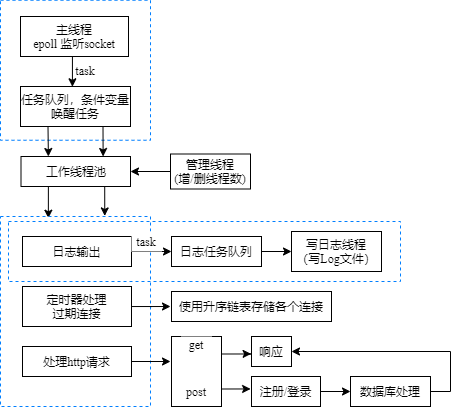

The diagram above was exported from draw.io. Its source (the exported page's mxGraphModel, read from the mxfile embedded in the PNG):
<mxGraphModel dx="752" dy="445" grid="1" gridSize="10" guides="1" tooltips="1" connect="1" arrows="1" fold="1" page="1" pageScale="1" pageWidth="827" pageHeight="1169" math="0" shadow="0">
  <root>
    <mxCell id="0" />
    <mxCell id="1" parent="0" />
    <mxCell id="rqlkk8g561G5dhS6AtiI-56" style="edgeStyle=orthogonalEdgeStyle;rounded=0;orthogonalLoop=1;jettySize=auto;html=1;exitX=1;exitY=0.75;exitDx=0;exitDy=0;entryX=-0.013;entryY=0.415;entryDx=0;entryDy=0;entryPerimeter=0;fontFamily=Times New Roman;" edge="1" parent="1" source="rqlkk8g561G5dhS6AtiI-39" target="rqlkk8g561G5dhS6AtiI-44">
      <mxGeometry relative="1" as="geometry" />
    </mxCell>
    <mxCell id="rqlkk8g561G5dhS6AtiI-57" style="edgeStyle=orthogonalEdgeStyle;rounded=0;orthogonalLoop=1;jettySize=auto;html=1;exitX=1;exitY=0.25;exitDx=0;exitDy=0;entryX=-0.01;entryY=0.578;entryDx=0;entryDy=0;entryPerimeter=0;fontFamily=Times New Roman;" edge="1" parent="1" source="rqlkk8g561G5dhS6AtiI-39" target="rqlkk8g561G5dhS6AtiI-43">
      <mxGeometry relative="1" as="geometry" />
    </mxCell>
    <mxCell id="rqlkk8g561G5dhS6AtiI-39" value="" style="rounded=0;whiteSpace=wrap;html=1;strokeColor=#000000;fontFamily=Times New Roman;" vertex="1" parent="1">
      <mxGeometry x="501" y="580" width="50" height="70" as="geometry" />
    </mxCell>
    <mxCell id="rqlkk8g561G5dhS6AtiI-1" value="" style="rounded=0;whiteSpace=wrap;html=1;dashed=1;strokeColor=#007FFF;" vertex="1" parent="1">
      <mxGeometry x="330" y="243.75" width="150" height="140" as="geometry" />
    </mxCell>
    <mxCell id="rqlkk8g561G5dhS6AtiI-31" value="task" style="rounded=0;whiteSpace=wrap;html=1;fontFamily=Times New Roman;strokeColor=none;" vertex="1" parent="1">
      <mxGeometry x="400" y="305.75" width="30" height="16" as="geometry" />
    </mxCell>
    <mxCell id="rqlkk8g561G5dhS6AtiI-10" style="edgeStyle=orthogonalEdgeStyle;rounded=0;orthogonalLoop=1;jettySize=auto;html=1;exitX=0.5;exitY=1;exitDx=0;exitDy=0;entryX=0.472;entryY=0.007;entryDx=0;entryDy=0;entryPerimeter=0;fontFamily=Times New Roman;" edge="1" parent="1" source="rqlkk8g561G5dhS6AtiI-3" target="rqlkk8g561G5dhS6AtiI-6">
      <mxGeometry relative="1" as="geometry" />
    </mxCell>
    <mxCell id="rqlkk8g561G5dhS6AtiI-3" value="主线程&lt;br&gt;epoll 监听socket" style="rounded=0;whiteSpace=wrap;html=1;fontFamily=Times New Roman;" vertex="1" parent="1">
      <mxGeometry x="350" y="260" width="108" height="40" as="geometry" />
    </mxCell>
    <mxCell id="rqlkk8g561G5dhS6AtiI-19" style="edgeStyle=orthogonalEdgeStyle;rounded=0;orthogonalLoop=1;jettySize=auto;html=1;exitX=0.25;exitY=1;exitDx=0;exitDy=0;entryX=0.25;entryY=0;entryDx=0;entryDy=0;fontFamily=Times New Roman;" edge="1" parent="1" source="rqlkk8g561G5dhS6AtiI-6" target="rqlkk8g561G5dhS6AtiI-11">
      <mxGeometry relative="1" as="geometry" />
    </mxCell>
    <mxCell id="rqlkk8g561G5dhS6AtiI-20" style="edgeStyle=orthogonalEdgeStyle;rounded=0;orthogonalLoop=1;jettySize=auto;html=1;exitX=0.75;exitY=1;exitDx=0;exitDy=0;entryX=0.75;entryY=0;entryDx=0;entryDy=0;fontFamily=Times New Roman;" edge="1" parent="1" source="rqlkk8g561G5dhS6AtiI-6" target="rqlkk8g561G5dhS6AtiI-11">
      <mxGeometry relative="1" as="geometry" />
    </mxCell>
    <mxCell id="rqlkk8g561G5dhS6AtiI-6" value="&lt;font style=&quot;font-size: 11px&quot;&gt;任务队列，条件变量唤醒任务&lt;/font&gt;" style="rounded=0;whiteSpace=wrap;html=1;fontFamily=Times New Roman;" vertex="1" parent="1">
      <mxGeometry x="350" y="330" width="110" height="40" as="geometry" />
    </mxCell>
    <mxCell id="rqlkk8g561G5dhS6AtiI-50" style="edgeStyle=orthogonalEdgeStyle;rounded=0;orthogonalLoop=1;jettySize=auto;html=1;exitX=0.75;exitY=1;exitDx=0;exitDy=0;entryX=0.695;entryY=-0.003;entryDx=0;entryDy=0;entryPerimeter=0;fontFamily=Times New Roman;" edge="1" parent="1" source="rqlkk8g561G5dhS6AtiI-11" target="rqlkk8g561G5dhS6AtiI-23">
      <mxGeometry relative="1" as="geometry" />
    </mxCell>
    <mxCell id="rqlkk8g561G5dhS6AtiI-51" style="edgeStyle=orthogonalEdgeStyle;rounded=0;orthogonalLoop=1;jettySize=auto;html=1;exitX=0.25;exitY=1;exitDx=0;exitDy=0;entryX=0.319;entryY=0.009;entryDx=0;entryDy=0;entryPerimeter=0;fontFamily=Times New Roman;" edge="1" parent="1" source="rqlkk8g561G5dhS6AtiI-11" target="rqlkk8g561G5dhS6AtiI-23">
      <mxGeometry relative="1" as="geometry" />
    </mxCell>
    <mxCell id="rqlkk8g561G5dhS6AtiI-11" value="工作线程池" style="rounded=0;whiteSpace=wrap;html=1;fontFamily=Times New Roman;" vertex="1" parent="1">
      <mxGeometry x="350.5" y="400" width="109.5" height="30" as="geometry" />
    </mxCell>
    <mxCell id="rqlkk8g561G5dhS6AtiI-22" style="edgeStyle=orthogonalEdgeStyle;rounded=0;orthogonalLoop=1;jettySize=auto;html=1;fontFamily=Times New Roman;" edge="1" parent="1" source="rqlkk8g561G5dhS6AtiI-21" target="rqlkk8g561G5dhS6AtiI-11">
      <mxGeometry relative="1" as="geometry" />
    </mxCell>
    <mxCell id="rqlkk8g561G5dhS6AtiI-21" value="管理线程&lt;br&gt;(增/删线程数)" style="rounded=0;whiteSpace=wrap;html=1;strokeColor=#000000;fontFamily=Times New Roman;" vertex="1" parent="1">
      <mxGeometry x="500" y="397.5" width="80" height="35" as="geometry" />
    </mxCell>
    <mxCell id="rqlkk8g561G5dhS6AtiI-23" value="" style="rounded=0;whiteSpace=wrap;html=1;fontFamily=Times New Roman;strokeColor=#007FFF;dashed=1;" vertex="1" parent="1">
      <mxGeometry x="330" y="460" width="150" height="190" as="geometry" />
    </mxCell>
    <mxCell id="rqlkk8g561G5dhS6AtiI-29" style="edgeStyle=orthogonalEdgeStyle;rounded=0;orthogonalLoop=1;jettySize=auto;html=1;exitX=1;exitY=0.5;exitDx=0;exitDy=0;fontFamily=Times New Roman;" edge="1" parent="1" source="rqlkk8g561G5dhS6AtiI-24" target="rqlkk8g561G5dhS6AtiI-27">
      <mxGeometry relative="1" as="geometry" />
    </mxCell>
    <mxCell id="rqlkk8g561G5dhS6AtiI-24" value="日志输出" style="rounded=0;whiteSpace=wrap;html=1;fontFamily=Times New Roman;" vertex="1" parent="1">
      <mxGeometry x="352" y="480" width="109" height="30" as="geometry" />
    </mxCell>
    <mxCell id="rqlkk8g561G5dhS6AtiI-52" style="edgeStyle=orthogonalEdgeStyle;rounded=0;orthogonalLoop=1;jettySize=auto;html=1;fontFamily=Times New Roman;" edge="1" parent="1" source="rqlkk8g561G5dhS6AtiI-25">
      <mxGeometry relative="1" as="geometry">
        <mxPoint x="500" y="550" as="targetPoint" />
      </mxGeometry>
    </mxCell>
    <mxCell id="rqlkk8g561G5dhS6AtiI-25" value="定时器处理&lt;br&gt;过期连接" style="rounded=0;whiteSpace=wrap;html=1;strokeColor=#000000;fontFamily=Times New Roman;" vertex="1" parent="1">
      <mxGeometry x="352" y="530" width="109" height="40" as="geometry" />
    </mxCell>
    <mxCell id="rqlkk8g561G5dhS6AtiI-53" style="edgeStyle=orthogonalEdgeStyle;rounded=0;orthogonalLoop=1;jettySize=auto;html=1;fontFamily=Times New Roman;" edge="1" parent="1" source="rqlkk8g561G5dhS6AtiI-26">
      <mxGeometry relative="1" as="geometry">
        <mxPoint x="500" y="605" as="targetPoint" />
      </mxGeometry>
    </mxCell>
    <mxCell id="rqlkk8g561G5dhS6AtiI-26" value="处理http请求" style="rounded=0;whiteSpace=wrap;html=1;strokeColor=#000000;fontFamily=Times New Roman;" vertex="1" parent="1">
      <mxGeometry x="352" y="590" width="109" height="30" as="geometry" />
    </mxCell>
    <mxCell id="rqlkk8g561G5dhS6AtiI-46" style="edgeStyle=orthogonalEdgeStyle;rounded=0;orthogonalLoop=1;jettySize=auto;html=1;fontFamily=Times New Roman;" edge="1" parent="1" source="rqlkk8g561G5dhS6AtiI-27" target="rqlkk8g561G5dhS6AtiI-28">
      <mxGeometry relative="1" as="geometry" />
    </mxCell>
    <mxCell id="rqlkk8g561G5dhS6AtiI-27" value="日志任务队列" style="rounded=0;whiteSpace=wrap;html=1;strokeColor=#000000;fontFamily=Times New Roman;" vertex="1" parent="1">
      <mxGeometry x="501" y="480" width="90" height="30" as="geometry" />
    </mxCell>
    <mxCell id="rqlkk8g561G5dhS6AtiI-28" value="写日志线程&lt;br&gt;（写Log文件）" style="rounded=0;whiteSpace=wrap;html=1;strokeColor=#000000;fontFamily=Times New Roman;" vertex="1" parent="1">
      <mxGeometry x="621" y="475" width="90" height="40" as="geometry" />
    </mxCell>
    <mxCell id="rqlkk8g561G5dhS6AtiI-32" value="task" style="rounded=0;whiteSpace=wrap;html=1;fontFamily=Times New Roman;strokeColor=none;" vertex="1" parent="1">
      <mxGeometry x="461" y="475" width="30" height="20" as="geometry" />
    </mxCell>
    <mxCell id="rqlkk8g561G5dhS6AtiI-33" value="使用升序链表存储各个连接" style="rounded=0;whiteSpace=wrap;html=1;fontFamily=Times New Roman;" vertex="1" parent="1">
      <mxGeometry x="501" y="535" width="160" height="30" as="geometry" />
    </mxCell>
    <mxCell id="rqlkk8g561G5dhS6AtiI-41" value="post" style="rounded=0;whiteSpace=wrap;html=1;fontFamily=Times New Roman;strokeColor=none;" vertex="1" parent="1">
      <mxGeometry x="511" y="630" width="30" height="10" as="geometry" />
    </mxCell>
    <mxCell id="rqlkk8g561G5dhS6AtiI-40" value="get" style="rounded=0;whiteSpace=wrap;html=1;fontFamily=Times New Roman;strokeColor=none;" vertex="1" parent="1">
      <mxGeometry x="511" y="580" width="30" height="15" as="geometry" />
    </mxCell>
    <mxCell id="rqlkk8g561G5dhS6AtiI-43" value="响应" style="rounded=0;whiteSpace=wrap;html=1;strokeColor=#000000;fontFamily=Times New Roman;" vertex="1" parent="1">
      <mxGeometry x="581" y="580" width="40" height="30" as="geometry" />
    </mxCell>
    <mxCell id="rqlkk8g561G5dhS6AtiI-58" style="edgeStyle=orthogonalEdgeStyle;rounded=0;orthogonalLoop=1;jettySize=auto;html=1;exitX=1;exitY=0.5;exitDx=0;exitDy=0;fontFamily=Times New Roman;" edge="1" parent="1" source="rqlkk8g561G5dhS6AtiI-44" target="rqlkk8g561G5dhS6AtiI-45">
      <mxGeometry relative="1" as="geometry" />
    </mxCell>
    <mxCell id="rqlkk8g561G5dhS6AtiI-44" value="注册/登录" style="rounded=0;whiteSpace=wrap;html=1;strokeColor=#000000;fontFamily=Times New Roman;" vertex="1" parent="1">
      <mxGeometry x="581" y="620" width="69" height="30" as="geometry" />
    </mxCell>
    <mxCell id="rqlkk8g561G5dhS6AtiI-62" style="edgeStyle=orthogonalEdgeStyle;rounded=0;orthogonalLoop=1;jettySize=auto;html=1;exitX=1;exitY=0.5;exitDx=0;exitDy=0;entryX=1;entryY=0.5;entryDx=0;entryDy=0;fontFamily=Times New Roman;" edge="1" parent="1" source="rqlkk8g561G5dhS6AtiI-45" target="rqlkk8g561G5dhS6AtiI-43">
      <mxGeometry relative="1" as="geometry" />
    </mxCell>
    <mxCell id="rqlkk8g561G5dhS6AtiI-45" value="数据库处理" style="rounded=0;whiteSpace=wrap;html=1;strokeColor=#000000;fontFamily=Times New Roman;" vertex="1" parent="1">
      <mxGeometry x="680" y="620" width="80" height="30" as="geometry" />
    </mxCell>
    <mxCell id="rqlkk8g561G5dhS6AtiI-63" value="" style="rounded=0;whiteSpace=wrap;html=1;fontFamily=Times New Roman;strokeColor=#007FFF;dashed=1;fillColor=none;" vertex="1" parent="1">
      <mxGeometry x="338" y="465" width="392" height="60" as="geometry" />
    </mxCell>
  </root>
</mxGraphModel>